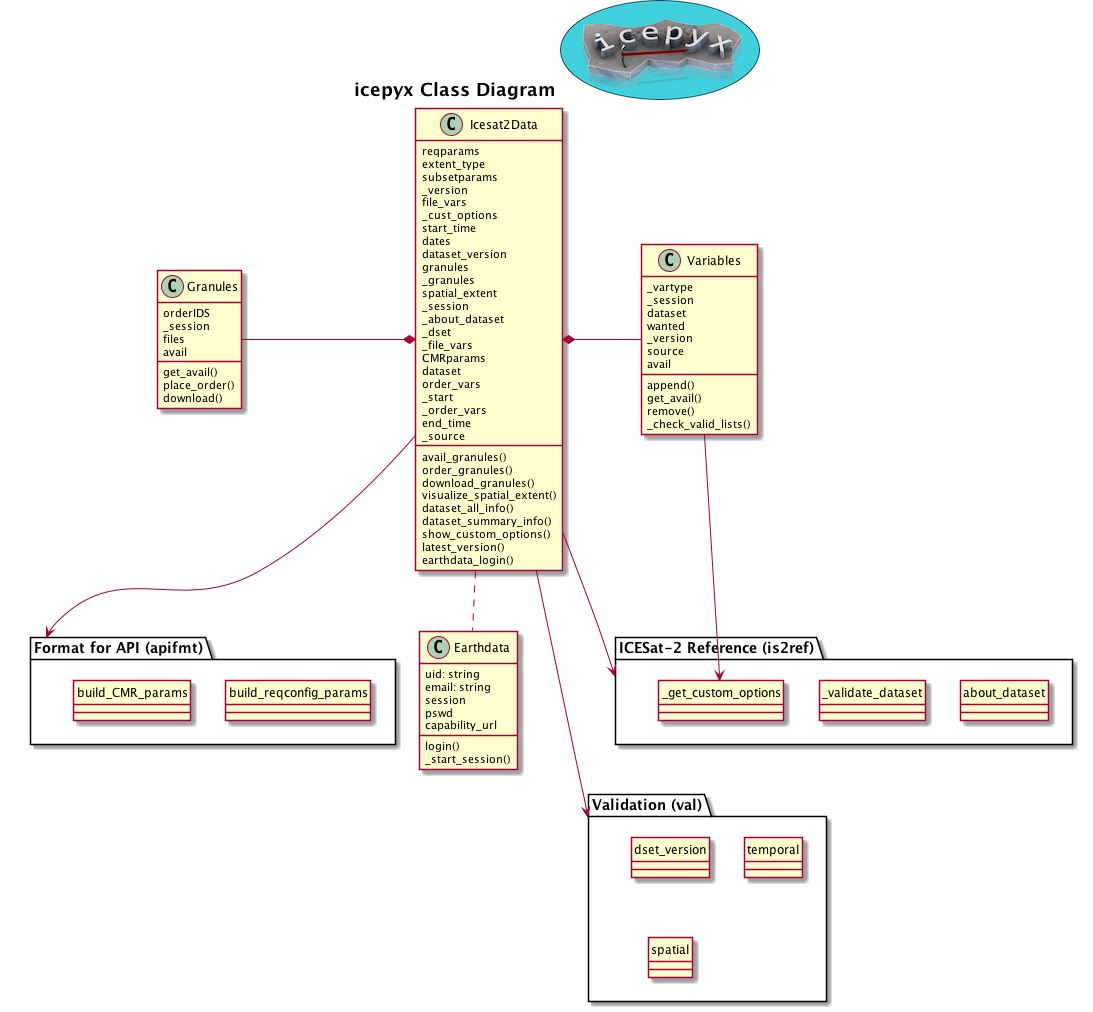

The diagram above was rendered by PlantUML. Its source (embedded in the PNG):
@startuml
title **icepyx Class Diagram** <img: ../_static/icepyx_v2_oval_tiny-uml.PNG>

class Icesat2Data {
    reqparams
    extent_type
    subsetparams
    _version
    file_vars
    _cust_options
    start_time
    dates 
    dataset_version
    granules 
    _granules
    spatial_extent
    _session
    _about_dataset
    _dset 
    _file_vars
    CMRparams
    dataset 
    order_vars
    _start 
    _order_vars
    end_time
    _source
    avail_granules()
    order_granules()
    download_granules()
    visualize_spatial_extent()
    dataset_all_info()
    dataset_summary_info()
    show_custom_options()
    latest_version()
    earthdata_login()
}
class Earthdata {
    uid: string
    email: string
    session
    pswd
    capability_url
    login()
    _start_session()
}

class Granules {
    orderIDS
    _session 
    files 
    avail 
    get_avail()
    place_order()
    download()
}

class Variables {
    _vartype
    _session
    dataset
    wanted
    _version
    source
    avail
    append()
    get_avail()
    remove()
    _check_valid_lists()
}

package "ICESat-2 Reference (is2ref)" {
    class about_dataset{

    }
    hide about_dataset circle
    
    class _validate_dataset {

    }
    hide _validate_dataset circle

    class _get_custom_options {

    }
    hide _get_custom_options circle
}

package "Validation (val)" {
    class dset_version {

    }
    hide dset_version circle

    class temporal {

    }
    hide temporal circle

    class spatial {

    }
    hide spatial circle
}





package "Format for API (apifmt)" {
    class build_reqconfig_params {

    }
    hide build_reqconfig_params circle

    class build_CMR_params {

    }
    hide build_CMR_params circle
}


Icesat2Data *-left- Granules 
Icesat2Data *-right- Variables 

Icesat2Data -right-> "ICESat-2 Reference (is2ref)"

Icesat2Data -right-> "Validation (val)"

Icesat2Data -left-> "Format for API (apifmt)"

Icesat2Data .down. Earthdata

Variables -down-> _get_custom_options

Granules -[hidden]- "Format for API (apifmt)"
Earthdata -[hidden]- "Format for API (apifmt)"
"ICESat-2 Reference (is2ref)" -[hidden]- "Validation (val)"
@enduml